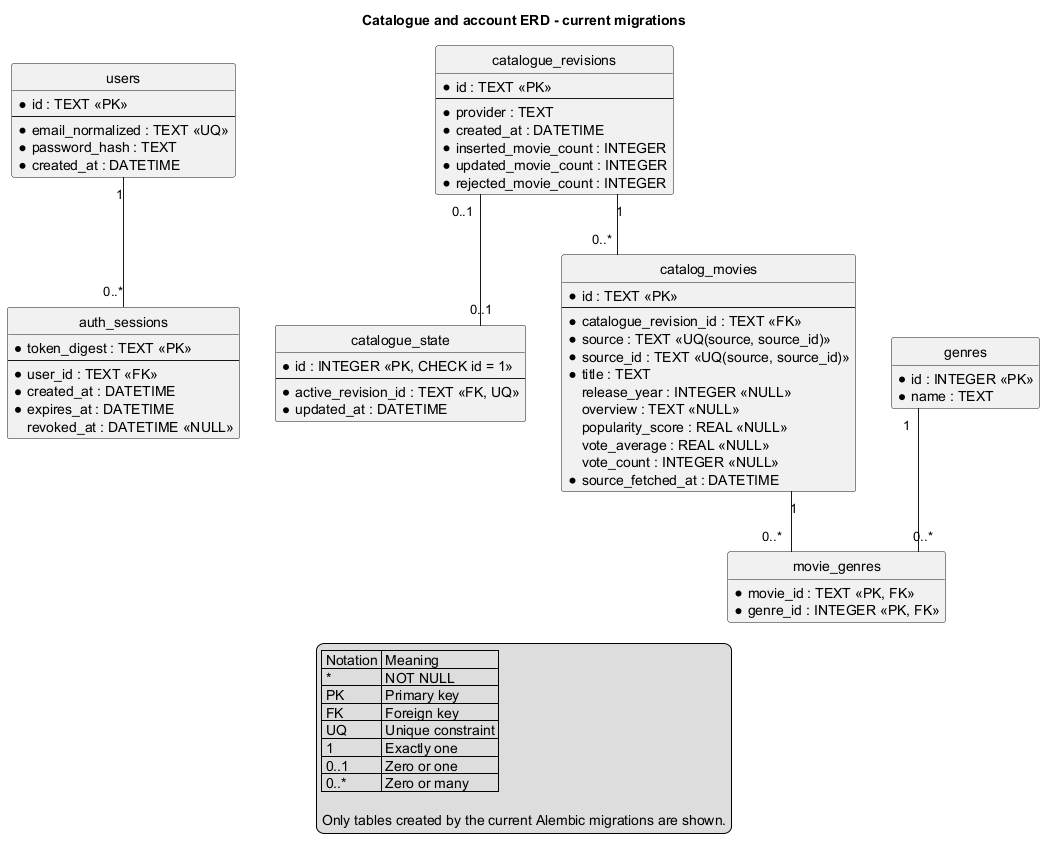

The diagram above was rendered by PlantUML. Its source (embedded in the PNG):
@startuml
title Catalogue and account ERD - current migrations

hide circle
hide methods
skinparam linetype ortho
skinparam shadowing false
skinparam entity {
  BackgroundColor #FFFFFF
  BorderColor #2F5597
  HeaderBackgroundColor #D9E8FB
}

entity "users" as users {
  * id : TEXT <<PK>>
  --
  * email_normalized : TEXT <<UQ>>
  * password_hash : TEXT
  * created_at : DATETIME
}

entity "auth_sessions" as auth_sessions {
  * token_digest : TEXT <<PK>>
  --
  * user_id : TEXT <<FK>>
  * created_at : DATETIME
  * expires_at : DATETIME
  revoked_at : DATETIME <<NULL>>
}

entity "catalogue_revisions" as rev {
  * id : TEXT <<PK>>
  --
  * provider : TEXT
  * created_at : DATETIME
  * inserted_movie_count : INTEGER
  * updated_movie_count : INTEGER
  * rejected_movie_count : INTEGER
}

entity "catalogue_state" as active_state {
  * id : INTEGER <<PK, CHECK id = 1>>
  --
  * active_revision_id : TEXT <<FK, UQ>>
  * updated_at : DATETIME
}

entity "catalog_movies" as movie_rows {
  * id : TEXT <<PK>>
  --
  * catalogue_revision_id : TEXT <<FK>>
  * source : TEXT <<UQ(source, source_id)>>
  * source_id : TEXT <<UQ(source, source_id)>>
  * title : TEXT
  release_year : INTEGER <<NULL>>
  overview : TEXT <<NULL>>
  popularity_score : REAL <<NULL>>
  vote_average : REAL <<NULL>>
  vote_count : INTEGER <<NULL>>
  * source_fetched_at : DATETIME
}

entity "genres" as genres {
  * id : INTEGER <<PK>>
  * name : TEXT
}

entity "movie_genres" as movie_genre_links {
  * movie_id : TEXT <<PK, FK>>
  * genre_id : INTEGER <<PK, FK>>
}

users "1" -- "0..*" auth_sessions
rev "1" -- "0..*" movie_rows
rev "0..1" -- "0..1" active_state
movie_rows "1" -- "0..*" movie_genre_links
genres "1" -- "0..*" movie_genre_links

legend bottom
  | Notation | Meaning |
  | * | NOT NULL |
  | PK | Primary key |
  | FK | Foreign key |
  | UQ | Unique constraint |
  | 1 | Exactly one |
  | 0..1 | Zero or one |
  | 0..* | Zero or many |

  Only tables created by the current Alembic migrations are shown.
endlegend
@enduml